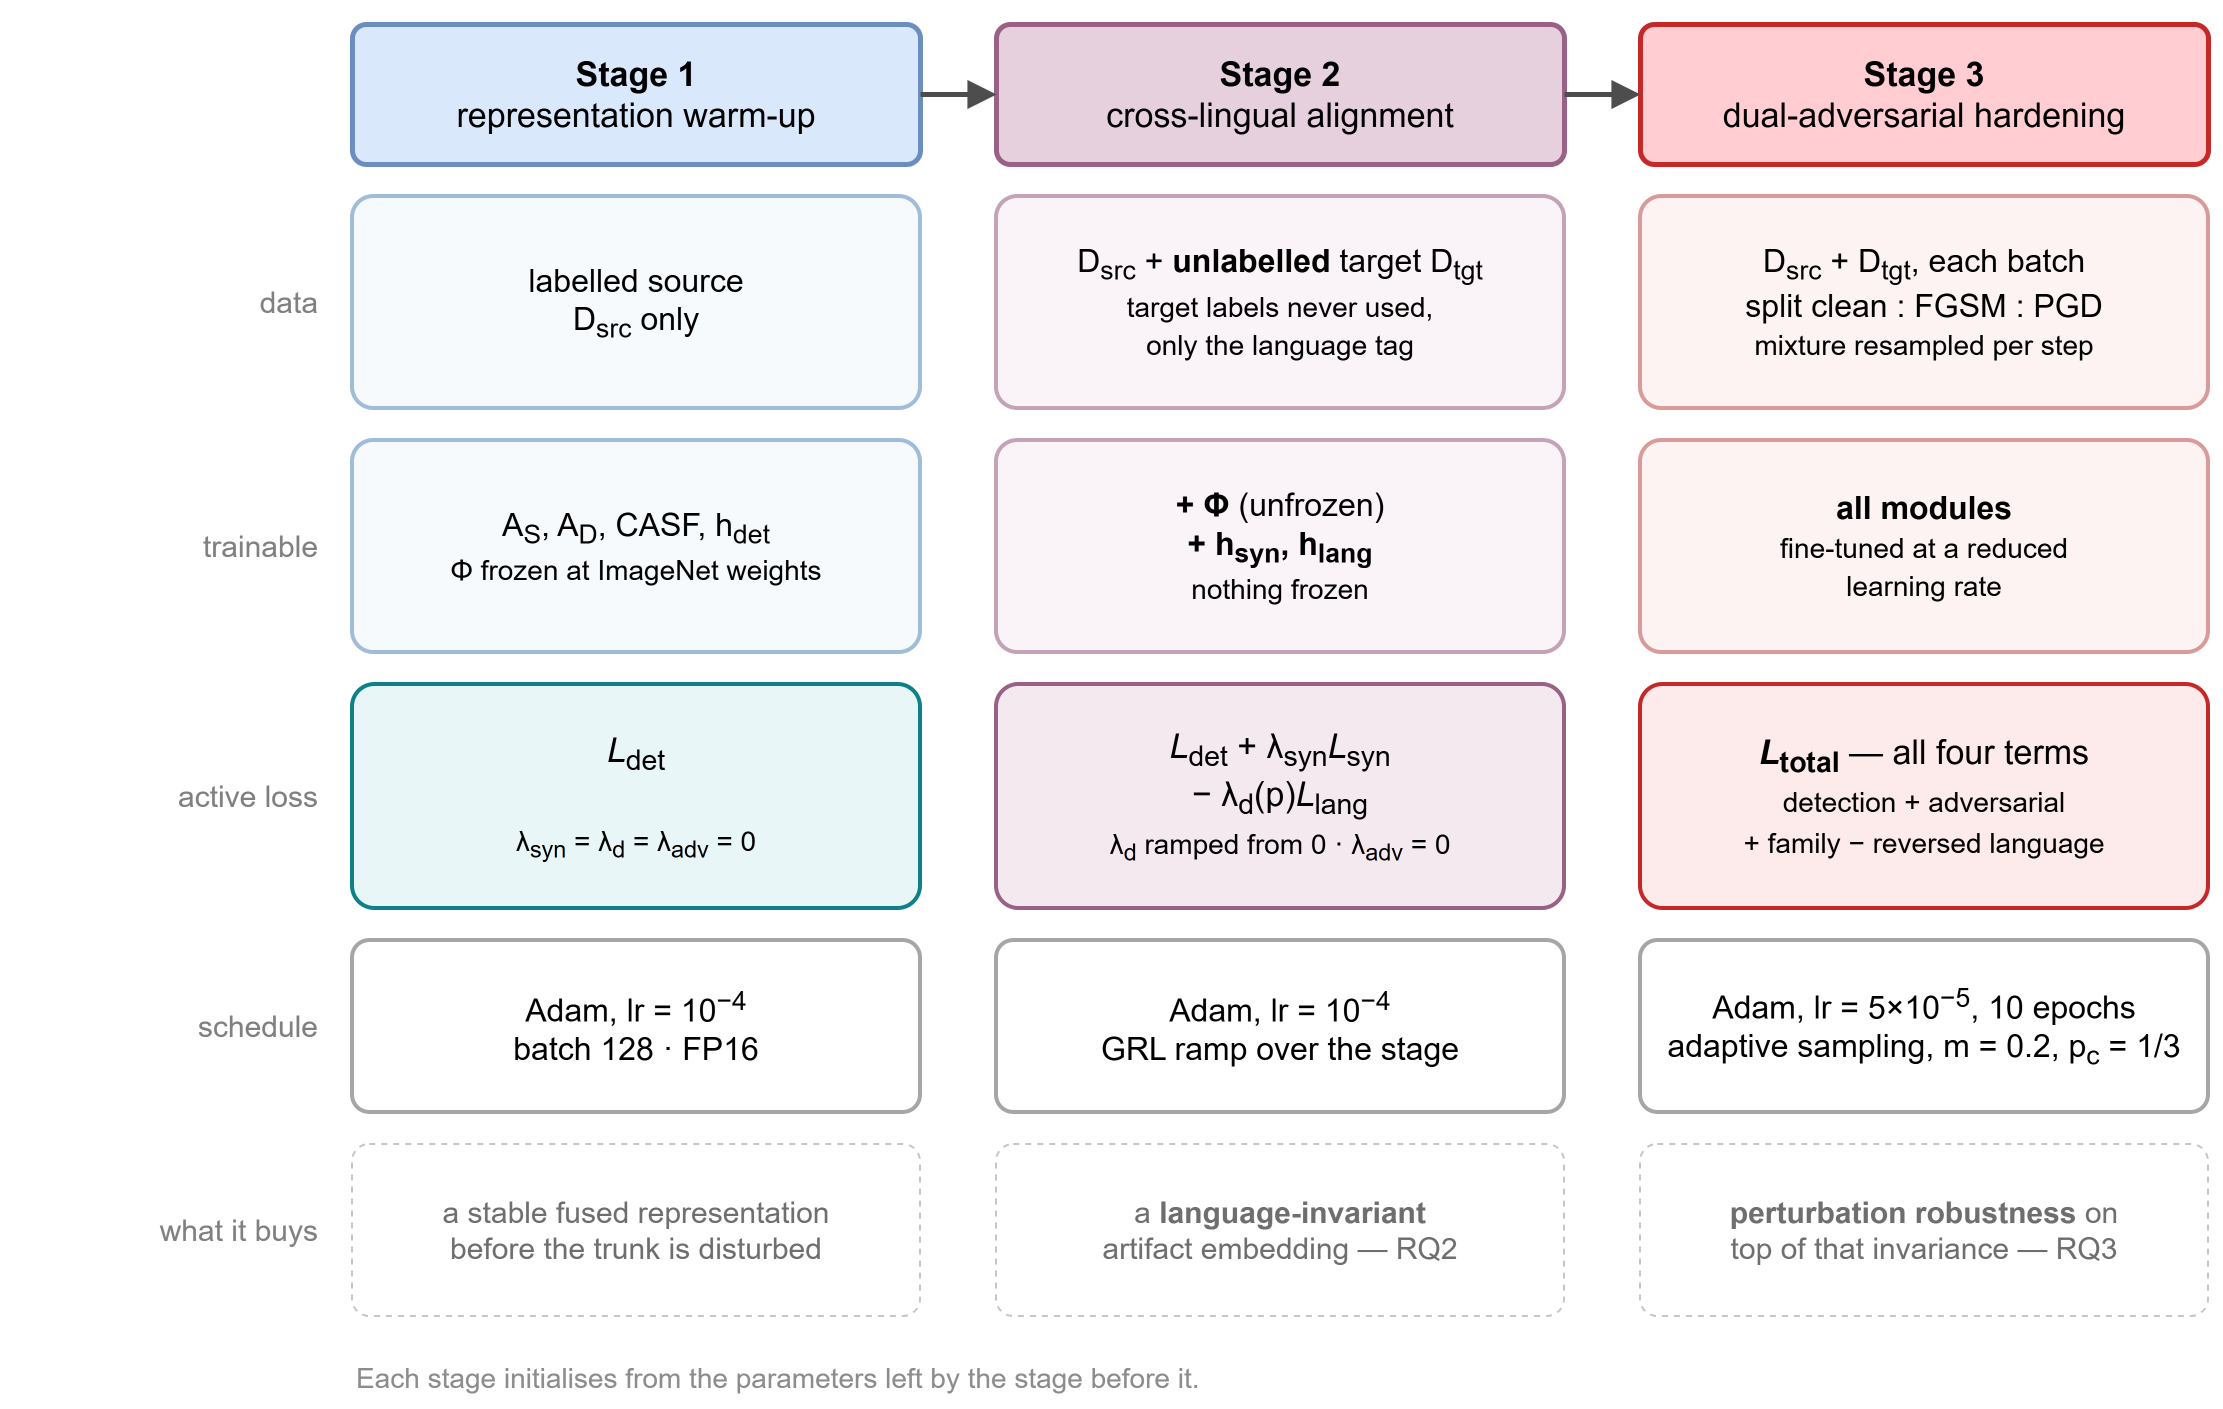

The diagram above was exported from draw.io. Its source (the exported page's mxGraphModel, read from the mxfile embedded in the PNG):
<mxGraphModel dx="1100" dy="800" grid="0" gridSize="10" guides="1" tooltips="1" connect="1" arrows="1" fold="1" page="1" pageScale="1" pageWidth="1130" pageHeight="740" math="0" shadow="0" adaptiveColors="auto">
  <root>
    <mxCell id="0" />
    <mxCell id="1" parent="0" />
    <mxCell id="rl1" value="data" style="text;html=1;fontFamily=Helvetica;fontSize=15;fontColor=#808080;align=right;verticalAlign=middle;" vertex="1" parent="1">
      <mxGeometry x="10" y="106" width="150" height="106" as="geometry" />
    </mxCell>
    <mxCell id="rl2" value="trainable" style="text;html=1;fontFamily=Helvetica;fontSize=15;fontColor=#808080;align=right;verticalAlign=middle;" vertex="1" parent="1">
      <mxGeometry x="10" y="228" width="150" height="106" as="geometry" />
    </mxCell>
    <mxCell id="rl3" value="active loss" style="text;html=1;fontFamily=Helvetica;fontSize=15;fontColor=#808080;align=right;verticalAlign=middle;" vertex="1" parent="1">
      <mxGeometry x="10" y="350" width="150" height="112" as="geometry" />
    </mxCell>
    <mxCell id="rl4" value="schedule" style="text;html=1;fontFamily=Helvetica;fontSize=15;fontColor=#808080;align=right;verticalAlign=middle;" vertex="1" parent="1">
      <mxGeometry x="10" y="478" width="150" height="86" as="geometry" />
    </mxCell>
    <mxCell id="rl5" value="what it buys" style="text;html=1;fontFamily=Helvetica;fontSize=15;fontColor=#808080;align=right;verticalAlign=middle;" vertex="1" parent="1">
      <mxGeometry x="10" y="580" width="150" height="86" as="geometry" />
    </mxCell>
    <mxCell id="H1" value="&lt;b&gt;Stage 1&lt;/b&gt;&lt;br&gt;representation warm-up" style="rounded=1;arcSize=10;whiteSpace=wrap;html=1;fillColor=#dae8fc;strokeColor=#6c8ebf;strokeWidth=2.5;fontFamily=Helvetica;fontSize=17;" vertex="1" parent="1">
      <mxGeometry x="176" y="20" width="284" height="70" as="geometry" />
    </mxCell>
    <mxCell id="H2" value="&lt;b&gt;Stage 2&lt;/b&gt;&lt;br&gt;cross-lingual alignment" style="rounded=1;arcSize=10;whiteSpace=wrap;html=1;fillColor=#e6d0de;strokeColor=#996185;strokeWidth=2.5;fontFamily=Helvetica;fontSize=17;" vertex="1" parent="1">
      <mxGeometry x="498" y="20" width="284" height="70" as="geometry" />
    </mxCell>
    <mxCell id="H3" value="&lt;b&gt;Stage 3&lt;/b&gt;&lt;br&gt;dual-adversarial hardening" style="rounded=1;arcSize=10;whiteSpace=wrap;html=1;fillColor=#ffcdd2;strokeColor=#c62828;strokeWidth=2.5;fontFamily=Helvetica;fontSize=17;" vertex="1" parent="1">
      <mxGeometry x="820" y="20" width="284" height="70" as="geometry" />
    </mxCell>
    <mxCell id="D1" value="labelled source&lt;br&gt;D&lt;sub&gt;src&lt;/sub&gt; only" style="rounded=1;arcSize=10;whiteSpace=wrap;html=1;fillColor=#f7fafd;strokeColor=#9fbcd8;strokeWidth=2;fontFamily=Helvetica;fontSize=16;" vertex="1" parent="1">
      <mxGeometry x="176" y="106" width="284" height="106" as="geometry" />
    </mxCell>
    <mxCell id="D2" value="D&lt;sub&gt;src&lt;/sub&gt; + &lt;b&gt;unlabelled&lt;/b&gt; target D&lt;sub&gt;tgt&lt;/sub&gt;&lt;br&gt;&lt;font style=&quot;font-size: 14px;&quot;&gt;target labels never used,&lt;br&gt;only the language tag&lt;/font&gt;" style="rounded=1;arcSize=10;whiteSpace=wrap;html=1;fillColor=#faf3f7;strokeColor=#c4a3b6;strokeWidth=2;fontFamily=Helvetica;fontSize=16;" vertex="1" parent="1">
      <mxGeometry x="498" y="106" width="284" height="106" as="geometry" />
    </mxCell>
    <mxCell id="D3" value="D&lt;sub&gt;src&lt;/sub&gt; + D&lt;sub&gt;tgt&lt;/sub&gt;, each batch&lt;br&gt;split clean : FGSM : PGD&lt;br&gt;&lt;font style=&quot;font-size: 14px;&quot;&gt;mixture resampled per step&lt;/font&gt;" style="rounded=1;arcSize=10;whiteSpace=wrap;html=1;fillColor=#fdf3f3;strokeColor=#d99a9a;strokeWidth=2;fontFamily=Helvetica;fontSize=16;" vertex="1" parent="1">
      <mxGeometry x="820" y="106" width="284" height="106" as="geometry" />
    </mxCell>
    <mxCell id="T1" value="A&lt;sub&gt;S&lt;/sub&gt;, A&lt;sub&gt;D&lt;/sub&gt;, CASF, h&lt;sub&gt;det&lt;/sub&gt;&lt;br&gt;&lt;font style=&quot;font-size: 14px;&quot;&gt;&amp;#934; frozen at ImageNet weights&lt;/font&gt;" style="rounded=1;arcSize=10;whiteSpace=wrap;html=1;fillColor=#f7fafd;strokeColor=#9fbcd8;strokeWidth=2;fontFamily=Helvetica;fontSize=16;" vertex="1" parent="1">
      <mxGeometry x="176" y="228" width="284" height="106" as="geometry" />
    </mxCell>
    <mxCell id="T2" value="&lt;b&gt;+ &amp;#934;&lt;/b&gt; (unfrozen)&lt;br&gt;&lt;b&gt;+ h&lt;sub&gt;syn&lt;/sub&gt;, h&lt;sub&gt;lang&lt;/sub&gt;&lt;/b&gt;&lt;br&gt;&lt;font style=&quot;font-size: 14px;&quot;&gt;nothing frozen&lt;/font&gt;" style="rounded=1;arcSize=10;whiteSpace=wrap;html=1;fillColor=#faf3f7;strokeColor=#c4a3b6;strokeWidth=2;fontFamily=Helvetica;fontSize=16;" vertex="1" parent="1">
      <mxGeometry x="498" y="228" width="284" height="106" as="geometry" />
    </mxCell>
    <mxCell id="T3" value="&lt;b&gt;all modules&lt;/b&gt;&lt;br&gt;&lt;font style=&quot;font-size: 14px;&quot;&gt;fine-tuned at a reduced&lt;br&gt;learning rate&lt;/font&gt;" style="rounded=1;arcSize=10;whiteSpace=wrap;html=1;fillColor=#fdf3f3;strokeColor=#d99a9a;strokeWidth=2;fontFamily=Helvetica;fontSize=16;" vertex="1" parent="1">
      <mxGeometry x="820" y="228" width="284" height="106" as="geometry" />
    </mxCell>
    <mxCell id="L1" value="&lt;i&gt;L&lt;/i&gt;&lt;sub&gt;det&lt;/sub&gt;&lt;br&gt;&lt;br&gt;&lt;font style=&quot;font-size: 14px;&quot;&gt;&amp;#955;&lt;sub&gt;syn&lt;/sub&gt; = &amp;#955;&lt;sub&gt;d&lt;/sub&gt; = &amp;#955;&lt;sub&gt;adv&lt;/sub&gt; = 0&lt;/font&gt;" style="rounded=1;arcSize=10;whiteSpace=wrap;html=1;fillColor=#e8f6f7;strokeColor=#0e8088;strokeWidth=2;fontFamily=Helvetica;fontSize=17;" vertex="1" parent="1">
      <mxGeometry x="176" y="350" width="284" height="112" as="geometry" />
    </mxCell>
    <mxCell id="L2" value="&lt;i&gt;L&lt;/i&gt;&lt;sub&gt;det&lt;/sub&gt; + &amp;#955;&lt;sub&gt;syn&lt;/sub&gt;&lt;i&gt;L&lt;/i&gt;&lt;sub&gt;syn&lt;/sub&gt;&lt;br&gt;&amp;#8722; &amp;#955;&lt;sub&gt;d&lt;/sub&gt;(p)&lt;i&gt;L&lt;/i&gt;&lt;sub&gt;lang&lt;/sub&gt;&lt;br&gt;&lt;font style=&quot;font-size: 14px;&quot;&gt;&amp;#955;&lt;sub&gt;d&lt;/sub&gt; ramped from 0&amp;#160;&amp;#183;&amp;#160;&amp;#955;&lt;sub&gt;adv&lt;/sub&gt; = 0&lt;/font&gt;" style="rounded=1;arcSize=10;whiteSpace=wrap;html=1;fillColor=#f5e9f0;strokeColor=#996185;strokeWidth=2;fontFamily=Helvetica;fontSize=17;" vertex="1" parent="1">
      <mxGeometry x="498" y="350" width="284" height="112" as="geometry" />
    </mxCell>
    <mxCell id="L3" value="&lt;b&gt;&lt;i&gt;L&lt;/i&gt;&lt;sub&gt;total&lt;/sub&gt;&lt;/b&gt;&amp;#160;&amp;#8212;&amp;#160;all four terms&lt;br&gt;&lt;font style=&quot;font-size: 14px;&quot;&gt;detection + adversarial&lt;br&gt;+ family &amp;#8722; reversed language&lt;/font&gt;" style="rounded=1;arcSize=10;whiteSpace=wrap;html=1;fillColor=#fdeaea;strokeColor=#c62828;strokeWidth=2;fontFamily=Helvetica;fontSize=17;" vertex="1" parent="1">
      <mxGeometry x="820" y="350" width="284" height="112" as="geometry" />
    </mxCell>
    <mxCell id="O1" value="Adam, lr = 10&lt;sup&gt;&amp;#8722;4&lt;/sup&gt;&lt;br&gt;batch 128 &amp;#183; FP16" style="rounded=1;arcSize=10;whiteSpace=wrap;html=1;fillColor=#ffffff;strokeColor=#a6a6a6;strokeWidth=2;fontFamily=Helvetica;fontSize=16;" vertex="1" parent="1">
      <mxGeometry x="176" y="478" width="284" height="86" as="geometry" />
    </mxCell>
    <mxCell id="O2" value="Adam, lr = 10&lt;sup&gt;&amp;#8722;4&lt;/sup&gt;&lt;br&gt;GRL ramp over the stage" style="rounded=1;arcSize=10;whiteSpace=wrap;html=1;fillColor=#ffffff;strokeColor=#a6a6a6;strokeWidth=2;fontFamily=Helvetica;fontSize=16;" vertex="1" parent="1">
      <mxGeometry x="498" y="478" width="284" height="86" as="geometry" />
    </mxCell>
    <mxCell id="O3" value="Adam, lr = 5&amp;#215;10&lt;sup&gt;&amp;#8722;5&lt;/sup&gt;, 10 epochs&lt;br&gt;adaptive sampling, m = 0.2, p&lt;sub&gt;c&lt;/sub&gt; = 1/3" style="rounded=1;arcSize=10;whiteSpace=wrap;html=1;fillColor=#ffffff;strokeColor=#a6a6a6;strokeWidth=2;fontFamily=Helvetica;fontSize=16;" vertex="1" parent="1">
      <mxGeometry x="820" y="478" width="284" height="86" as="geometry" />
    </mxCell>
    <mxCell id="W1" value="a stable fused representation&lt;br&gt;before the trunk is disturbed" style="rounded=1;arcSize=10;whiteSpace=wrap;html=1;dashed=1;fillColor=none;strokeColor=#c6c6c6;fontFamily=Helvetica;fontSize=15;fontColor=#6e6e6e;" vertex="1" parent="1">
      <mxGeometry x="176" y="580" width="284" height="86" as="geometry" />
    </mxCell>
    <mxCell id="W2" value="a &lt;b&gt;language-invariant&lt;/b&gt;&lt;br&gt;artifact embedding&amp;#160;&amp;#8212;&amp;#160;RQ2" style="rounded=1;arcSize=10;whiteSpace=wrap;html=1;dashed=1;fillColor=none;strokeColor=#c6c6c6;fontFamily=Helvetica;fontSize=15;fontColor=#6e6e6e;" vertex="1" parent="1">
      <mxGeometry x="498" y="580" width="284" height="86" as="geometry" />
    </mxCell>
    <mxCell id="W3" value="&lt;b&gt;perturbation robustness&lt;/b&gt; on&lt;br&gt;top of that invariance&amp;#160;&amp;#8212;&amp;#160;RQ3" style="rounded=1;arcSize=10;whiteSpace=wrap;html=1;dashed=1;fillColor=none;strokeColor=#c6c6c6;fontFamily=Helvetica;fontSize=15;fontColor=#6e6e6e;" vertex="1" parent="1">
      <mxGeometry x="820" y="580" width="284" height="86" as="geometry" />
    </mxCell>
    <mxCell id="foot" value="Each stage initialises from the parameters left by the stage before it." style="text;html=1;fontFamily=Helvetica;fontSize=14;fontColor=#8c8c8c;align=left;" vertex="1" parent="1">
      <mxGeometry x="176" y="682" width="700" height="20" as="geometry" />
    </mxCell>
    <mxCell id="a1" style="edgeStyle=orthogonalEdgeStyle;rounded=0;html=1;strokeColor=#4d4d4d;strokeWidth=2.5;endArrow=block;endFill=1;endSize=8;exitX=1;exitY=0.5;exitDx=0;exitDy=0;entryX=0;entryY=0.5;entryDx=0;entryDy=0;" edge="1" parent="1" source="H1" target="H2">
      <mxGeometry relative="1" as="geometry" />
    </mxCell>
    <mxCell id="a2" style="edgeStyle=orthogonalEdgeStyle;rounded=0;html=1;strokeColor=#4d4d4d;strokeWidth=2.5;endArrow=block;endFill=1;endSize=8;exitX=1;exitY=0.5;exitDx=0;exitDy=0;entryX=0;entryY=0.5;entryDx=0;entryDy=0;" edge="1" parent="1" source="H2" target="H3">
      <mxGeometry relative="1" as="geometry" />
    </mxCell>
  </root>
</mxGraphModel>